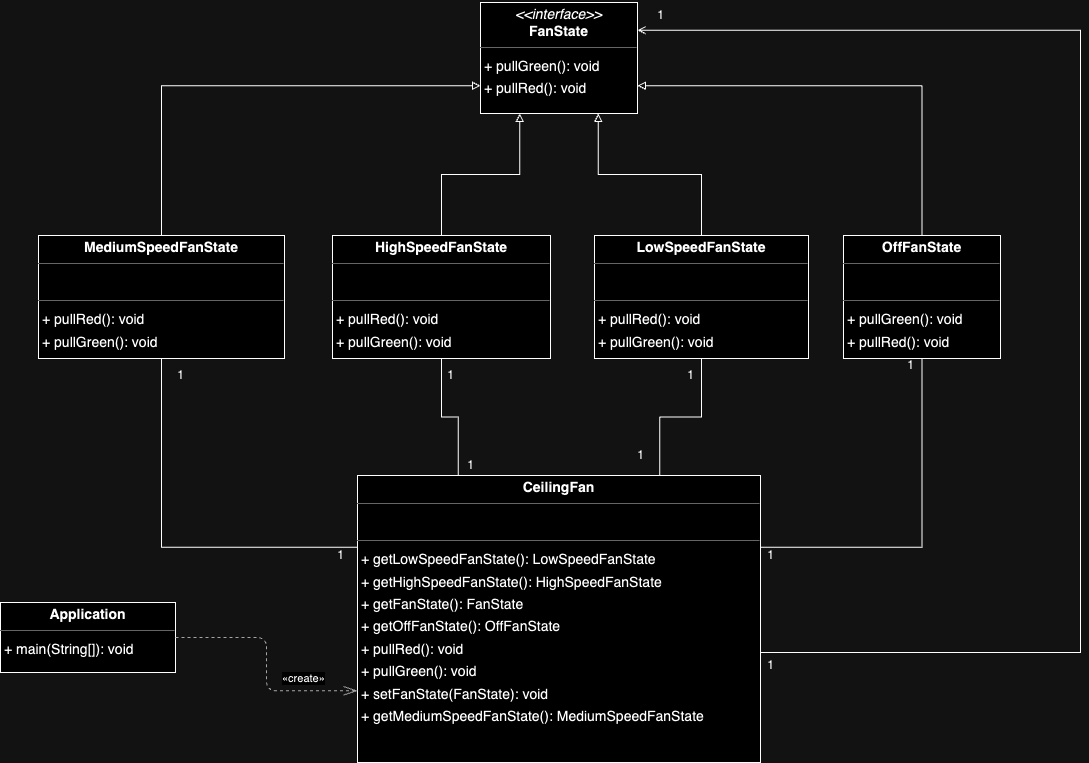

The diagram above was exported from draw.io. Its source (the exported page's mxGraphModel, read from the mxfile embedded in the PNG):
<mxGraphModel dx="1426" dy="966" grid="1" gridSize="10" guides="1" tooltips="1" connect="1" arrows="1" fold="1" page="0" pageScale="1" pageWidth="850" pageHeight="1100" background="none" math="0" shadow="0">
  <root>
    <mxCell id="0" />
    <mxCell id="1" parent="0" />
    <mxCell id="node3" value="&lt;p style=&quot;margin:0px;margin-top:4px;text-align:center;&quot;&gt;&lt;b&gt;Application&lt;/b&gt;&lt;/p&gt;&lt;hr size=&quot;1&quot;/&gt;&lt;p style=&quot;margin:0 0 0 4px;line-height:1.6;&quot;&gt;+ main(String[]): void&lt;/p&gt;" style="verticalAlign=top;align=left;overflow=fill;fontSize=14;fontFamily=Helvetica;html=1;rounded=0;shadow=0;comic=0;labelBackgroundColor=none;strokeWidth=1;" parent="1" vertex="1">
      <mxGeometry x="-160" y="560" width="175" height="70" as="geometry" />
    </mxCell>
    <mxCell id="a6Tinnj_oKakA_1h5yxx-19" style="edgeStyle=orthogonalEdgeStyle;rounded=0;orthogonalLoop=1;jettySize=auto;html=1;exitX=1;exitY=0.5;exitDx=0;exitDy=0;entryX=1;entryY=0.25;entryDx=0;entryDy=0;endArrow=open;endFill=0;" edge="1" parent="1" source="node4" target="node0">
      <mxGeometry relative="1" as="geometry">
        <Array as="points">
          <mxPoint x="920" y="610" />
          <mxPoint x="920" y="-12" />
        </Array>
      </mxGeometry>
    </mxCell>
    <mxCell id="node4" value="&lt;p style=&quot;margin:0px;margin-top:4px;text-align:center;&quot;&gt;&lt;b&gt;CeilingFan&lt;/b&gt;&lt;/p&gt;&lt;hr size=&quot;1&quot;&gt;&lt;p style=&quot;margin:0 0 0 4px;line-height:1.6;&quot;&gt;&lt;br&gt;&lt;/p&gt;&lt;hr size=&quot;1&quot;&gt;&lt;p style=&quot;margin:0 0 0 4px;line-height:1.6;&quot;&gt;+ getLowSpeedFanState(): LowSpeedFanState&lt;br&gt;+ getHighSpeedFanState(): HighSpeedFanState&lt;br&gt;+ getFanState(): FanState&lt;br&gt;+ getOffFanState(): OffFanState&lt;br&gt;+ pullRed(): void&lt;br&gt;+ pullGreen(): void&lt;br&gt;+ setFanState(FanState): void&lt;br&gt;+ getMediumSpeedFanState(): MediumSpeedFanState&lt;/p&gt;" style="verticalAlign=top;align=left;overflow=fill;fontSize=14;fontFamily=Helvetica;html=1;rounded=0;shadow=0;comic=0;labelBackgroundColor=none;strokeWidth=1;" parent="1" vertex="1">
      <mxGeometry x="197" y="433" width="403" height="287" as="geometry" />
    </mxCell>
    <mxCell id="node0" value="&lt;p style=&quot;margin:0px;margin-top:4px;text-align:center;&quot;&gt;&lt;i&gt;&amp;lt;&amp;lt;interface&amp;gt;&amp;gt;&lt;/i&gt;&lt;br/&gt;&lt;b&gt;FanState&lt;/b&gt;&lt;/p&gt;&lt;hr size=&quot;1&quot;/&gt;&lt;p style=&quot;margin:0 0 0 4px;line-height:1.6;&quot;&gt;+ pullGreen(): void&lt;br/&gt;+ pullRed(): void&lt;/p&gt;" style="verticalAlign=top;align=left;overflow=fill;fontSize=14;fontFamily=Helvetica;html=1;rounded=0;shadow=0;comic=0;labelBackgroundColor=none;strokeWidth=1;" parent="1" vertex="1">
      <mxGeometry x="320" y="-40" width="157" height="111" as="geometry" />
    </mxCell>
    <mxCell id="a6Tinnj_oKakA_1h5yxx-2" style="edgeStyle=orthogonalEdgeStyle;rounded=0;orthogonalLoop=1;jettySize=auto;html=1;exitX=0.5;exitY=0;exitDx=0;exitDy=0;entryX=0.25;entryY=1;entryDx=0;entryDy=0;endArrow=block;endFill=0;" edge="1" parent="1" source="node5" target="node0">
      <mxGeometry relative="1" as="geometry" />
    </mxCell>
    <mxCell id="node5" value="&lt;p style=&quot;margin:0px;margin-top:4px;text-align:center;&quot;&gt;&lt;b&gt;HighSpeedFanState&lt;/b&gt;&lt;/p&gt;&lt;hr size=&quot;1&quot;&gt;&lt;p style=&quot;margin:0 0 0 4px;line-height:1.6;&quot;&gt;&lt;br&gt;&lt;/p&gt;&lt;hr size=&quot;1&quot;&gt;&lt;p style=&quot;margin:0 0 0 4px;line-height:1.6;&quot;&gt;+ pullRed(): void&lt;br&gt;+ pullGreen(): void&lt;/p&gt;" style="verticalAlign=top;align=left;overflow=fill;fontSize=14;fontFamily=Helvetica;html=1;rounded=0;shadow=0;comic=0;labelBackgroundColor=none;strokeWidth=1;" parent="1" vertex="1">
      <mxGeometry x="172" y="193" width="218" height="123" as="geometry" />
    </mxCell>
    <mxCell id="a6Tinnj_oKakA_1h5yxx-3" style="edgeStyle=orthogonalEdgeStyle;rounded=0;orthogonalLoop=1;jettySize=auto;html=1;exitX=0.5;exitY=0;exitDx=0;exitDy=0;entryX=0.75;entryY=1;entryDx=0;entryDy=0;endArrow=block;endFill=0;" edge="1" parent="1" source="node2" target="node0">
      <mxGeometry relative="1" as="geometry" />
    </mxCell>
    <mxCell id="a6Tinnj_oKakA_1h5yxx-7" style="edgeStyle=orthogonalEdgeStyle;rounded=0;orthogonalLoop=1;jettySize=auto;html=1;exitX=0.5;exitY=1;exitDx=0;exitDy=0;entryX=0.75;entryY=0;entryDx=0;entryDy=0;endArrow=none;endFill=0;" edge="1" parent="1" source="node2" target="node4">
      <mxGeometry relative="1" as="geometry" />
    </mxCell>
    <mxCell id="node2" value="&lt;p style=&quot;margin:0px;margin-top:4px;text-align:center;&quot;&gt;&lt;b&gt;LowSpeedFanState&lt;/b&gt;&lt;/p&gt;&lt;hr size=&quot;1&quot;&gt;&lt;p style=&quot;margin:0 0 0 4px;line-height:1.6;&quot;&gt;&lt;br&gt;&lt;/p&gt;&lt;hr size=&quot;1&quot;&gt;&lt;p style=&quot;margin:0 0 0 4px;line-height:1.6;&quot;&gt;+ pullRed(): void&lt;br&gt;+ pullGreen(): void&lt;/p&gt;" style="verticalAlign=top;align=left;overflow=fill;fontSize=14;fontFamily=Helvetica;html=1;rounded=0;shadow=0;comic=0;labelBackgroundColor=none;strokeWidth=1;" parent="1" vertex="1">
      <mxGeometry x="434" y="193" width="214" height="123" as="geometry" />
    </mxCell>
    <mxCell id="a6Tinnj_oKakA_1h5yxx-1" style="edgeStyle=orthogonalEdgeStyle;rounded=0;orthogonalLoop=1;jettySize=auto;html=1;exitX=0.5;exitY=0;exitDx=0;exitDy=0;entryX=0;entryY=0.75;entryDx=0;entryDy=0;endArrow=block;endFill=0;" edge="1" parent="1" source="node6" target="node0">
      <mxGeometry relative="1" as="geometry" />
    </mxCell>
    <mxCell id="a6Tinnj_oKakA_1h5yxx-5" style="edgeStyle=orthogonalEdgeStyle;rounded=0;orthogonalLoop=1;jettySize=auto;html=1;exitX=0.5;exitY=1;exitDx=0;exitDy=0;entryX=0;entryY=0.25;entryDx=0;entryDy=0;endArrow=none;endFill=0;" edge="1" parent="1" source="node6" target="node4">
      <mxGeometry relative="1" as="geometry" />
    </mxCell>
    <mxCell id="node6" value="&lt;p style=&quot;margin:0px;margin-top:4px;text-align:center;&quot;&gt;&lt;b&gt;MediumSpeedFanState&lt;/b&gt;&lt;/p&gt;&lt;hr size=&quot;1&quot;&gt;&lt;p style=&quot;margin:0 0 0 4px;line-height:1.6;&quot;&gt;&lt;br&gt;&lt;/p&gt;&lt;hr size=&quot;1&quot;&gt;&lt;p style=&quot;margin:0 0 0 4px;line-height:1.6;&quot;&gt;+ pullRed(): void&lt;br&gt;+ pullGreen(): void&lt;/p&gt;" style="verticalAlign=top;align=left;overflow=fill;fontSize=14;fontFamily=Helvetica;html=1;rounded=0;shadow=0;comic=0;labelBackgroundColor=none;strokeWidth=1;" parent="1" vertex="1">
      <mxGeometry x="-122" y="193" width="246" height="123" as="geometry" />
    </mxCell>
    <mxCell id="a6Tinnj_oKakA_1h5yxx-4" style="edgeStyle=orthogonalEdgeStyle;rounded=0;orthogonalLoop=1;jettySize=auto;html=1;exitX=0.5;exitY=0;exitDx=0;exitDy=0;entryX=1;entryY=0.75;entryDx=0;entryDy=0;endArrow=block;endFill=0;" edge="1" parent="1" source="node1" target="node0">
      <mxGeometry relative="1" as="geometry" />
    </mxCell>
    <mxCell id="a6Tinnj_oKakA_1h5yxx-8" style="edgeStyle=orthogonalEdgeStyle;rounded=0;orthogonalLoop=1;jettySize=auto;html=1;exitX=0.5;exitY=1;exitDx=0;exitDy=0;entryX=1;entryY=0.25;entryDx=0;entryDy=0;endArrow=none;endFill=0;" edge="1" parent="1" source="node1" target="node4">
      <mxGeometry relative="1" as="geometry" />
    </mxCell>
    <mxCell id="node1" value="&lt;p style=&quot;margin:0px;margin-top:4px;text-align:center;&quot;&gt;&lt;b&gt;OffFanState&lt;/b&gt;&lt;/p&gt;&lt;hr size=&quot;1&quot;&gt;&lt;p style=&quot;margin:0 0 0 4px;line-height:1.6;&quot;&gt;&lt;br&gt;&lt;/p&gt;&lt;hr size=&quot;1&quot;&gt;&lt;p style=&quot;margin:0 0 0 4px;line-height:1.6;&quot;&gt;+ pullGreen(): void&lt;br&gt;+ pullRed(): void&lt;/p&gt;" style="verticalAlign=top;align=left;overflow=fill;fontSize=14;fontFamily=Helvetica;html=1;rounded=0;shadow=0;comic=0;labelBackgroundColor=none;strokeWidth=1;" parent="1" vertex="1">
      <mxGeometry x="683" y="193" width="157" height="123" as="geometry" />
    </mxCell>
    <mxCell id="edge6" value="" style="html=1;rounded=1;edgeStyle=orthogonalEdgeStyle;dashed=1;startArrow=none;endArrow=openThin;endSize=12;strokeColor=#595959;exitX=1;exitY=0.5;exitDx=0;exitDy=0;entryX=0;entryY=0.75;entryDx=0;entryDy=0;" parent="1" source="node3" target="node4" edge="1">
      <mxGeometry width="50" height="50" relative="1" as="geometry">
        <Array as="points" />
      </mxGeometry>
    </mxCell>
    <mxCell id="label38" value="«create»" style="edgeLabel;resizable=0;html=1;align=left;verticalAlign=top;strokeColor=default;" parent="edge6" vertex="1" connectable="0">
      <mxGeometry x="120" y="623" as="geometry" />
    </mxCell>
    <mxCell id="a6Tinnj_oKakA_1h5yxx-6" style="edgeStyle=orthogonalEdgeStyle;rounded=0;orthogonalLoop=1;jettySize=auto;html=1;exitX=0.5;exitY=1;exitDx=0;exitDy=0;entryX=0.25;entryY=0;entryDx=0;entryDy=0;endArrow=none;endFill=0;" edge="1" parent="1" source="node5" target="node4">
      <mxGeometry relative="1" as="geometry" />
    </mxCell>
    <mxCell id="a6Tinnj_oKakA_1h5yxx-10" value="1" style="text;html=1;align=center;verticalAlign=middle;resizable=0;points=[];autosize=1;strokeColor=none;fillColor=none;" vertex="1" parent="1">
      <mxGeometry x="5" y="318" width="30" height="30" as="geometry" />
    </mxCell>
    <mxCell id="a6Tinnj_oKakA_1h5yxx-11" value="1" style="text;html=1;align=center;verticalAlign=middle;resizable=0;points=[];autosize=1;strokeColor=none;fillColor=none;" vertex="1" parent="1">
      <mxGeometry x="165" y="498" width="30" height="30" as="geometry" />
    </mxCell>
    <mxCell id="a6Tinnj_oKakA_1h5yxx-13" value="1" style="text;html=1;align=center;verticalAlign=middle;resizable=0;points=[];autosize=1;strokeColor=none;fillColor=none;" vertex="1" parent="1">
      <mxGeometry x="275" y="318" width="30" height="30" as="geometry" />
    </mxCell>
    <mxCell id="a6Tinnj_oKakA_1h5yxx-14" value="1" style="text;html=1;align=center;verticalAlign=middle;resizable=0;points=[];autosize=1;strokeColor=none;fillColor=none;" vertex="1" parent="1">
      <mxGeometry x="295" y="408" width="30" height="30" as="geometry" />
    </mxCell>
    <mxCell id="a6Tinnj_oKakA_1h5yxx-15" value="1" style="text;html=1;align=center;verticalAlign=middle;resizable=0;points=[];autosize=1;strokeColor=none;fillColor=none;" vertex="1" parent="1">
      <mxGeometry x="515" y="318" width="30" height="30" as="geometry" />
    </mxCell>
    <mxCell id="a6Tinnj_oKakA_1h5yxx-16" value="1" style="text;html=1;align=center;verticalAlign=middle;resizable=0;points=[];autosize=1;strokeColor=none;fillColor=none;" vertex="1" parent="1">
      <mxGeometry x="465" y="398" width="30" height="30" as="geometry" />
    </mxCell>
    <mxCell id="a6Tinnj_oKakA_1h5yxx-17" value="1" style="text;html=1;align=center;verticalAlign=middle;resizable=0;points=[];autosize=1;strokeColor=none;fillColor=none;" vertex="1" parent="1">
      <mxGeometry x="735" y="308" width="30" height="30" as="geometry" />
    </mxCell>
    <mxCell id="a6Tinnj_oKakA_1h5yxx-18" value="1" style="text;html=1;align=center;verticalAlign=middle;resizable=0;points=[];autosize=1;strokeColor=none;fillColor=none;" vertex="1" parent="1">
      <mxGeometry x="595" y="498" width="30" height="30" as="geometry" />
    </mxCell>
    <mxCell id="a6Tinnj_oKakA_1h5yxx-20" value="1" style="text;html=1;align=center;verticalAlign=middle;resizable=0;points=[];autosize=1;strokeColor=none;fillColor=none;" vertex="1" parent="1">
      <mxGeometry x="485" y="-42" width="30" height="30" as="geometry" />
    </mxCell>
    <mxCell id="a6Tinnj_oKakA_1h5yxx-21" value="1" style="text;html=1;align=center;verticalAlign=middle;resizable=0;points=[];autosize=1;strokeColor=none;fillColor=none;" vertex="1" parent="1">
      <mxGeometry x="595" y="608" width="30" height="30" as="geometry" />
    </mxCell>
  </root>
</mxGraphModel>